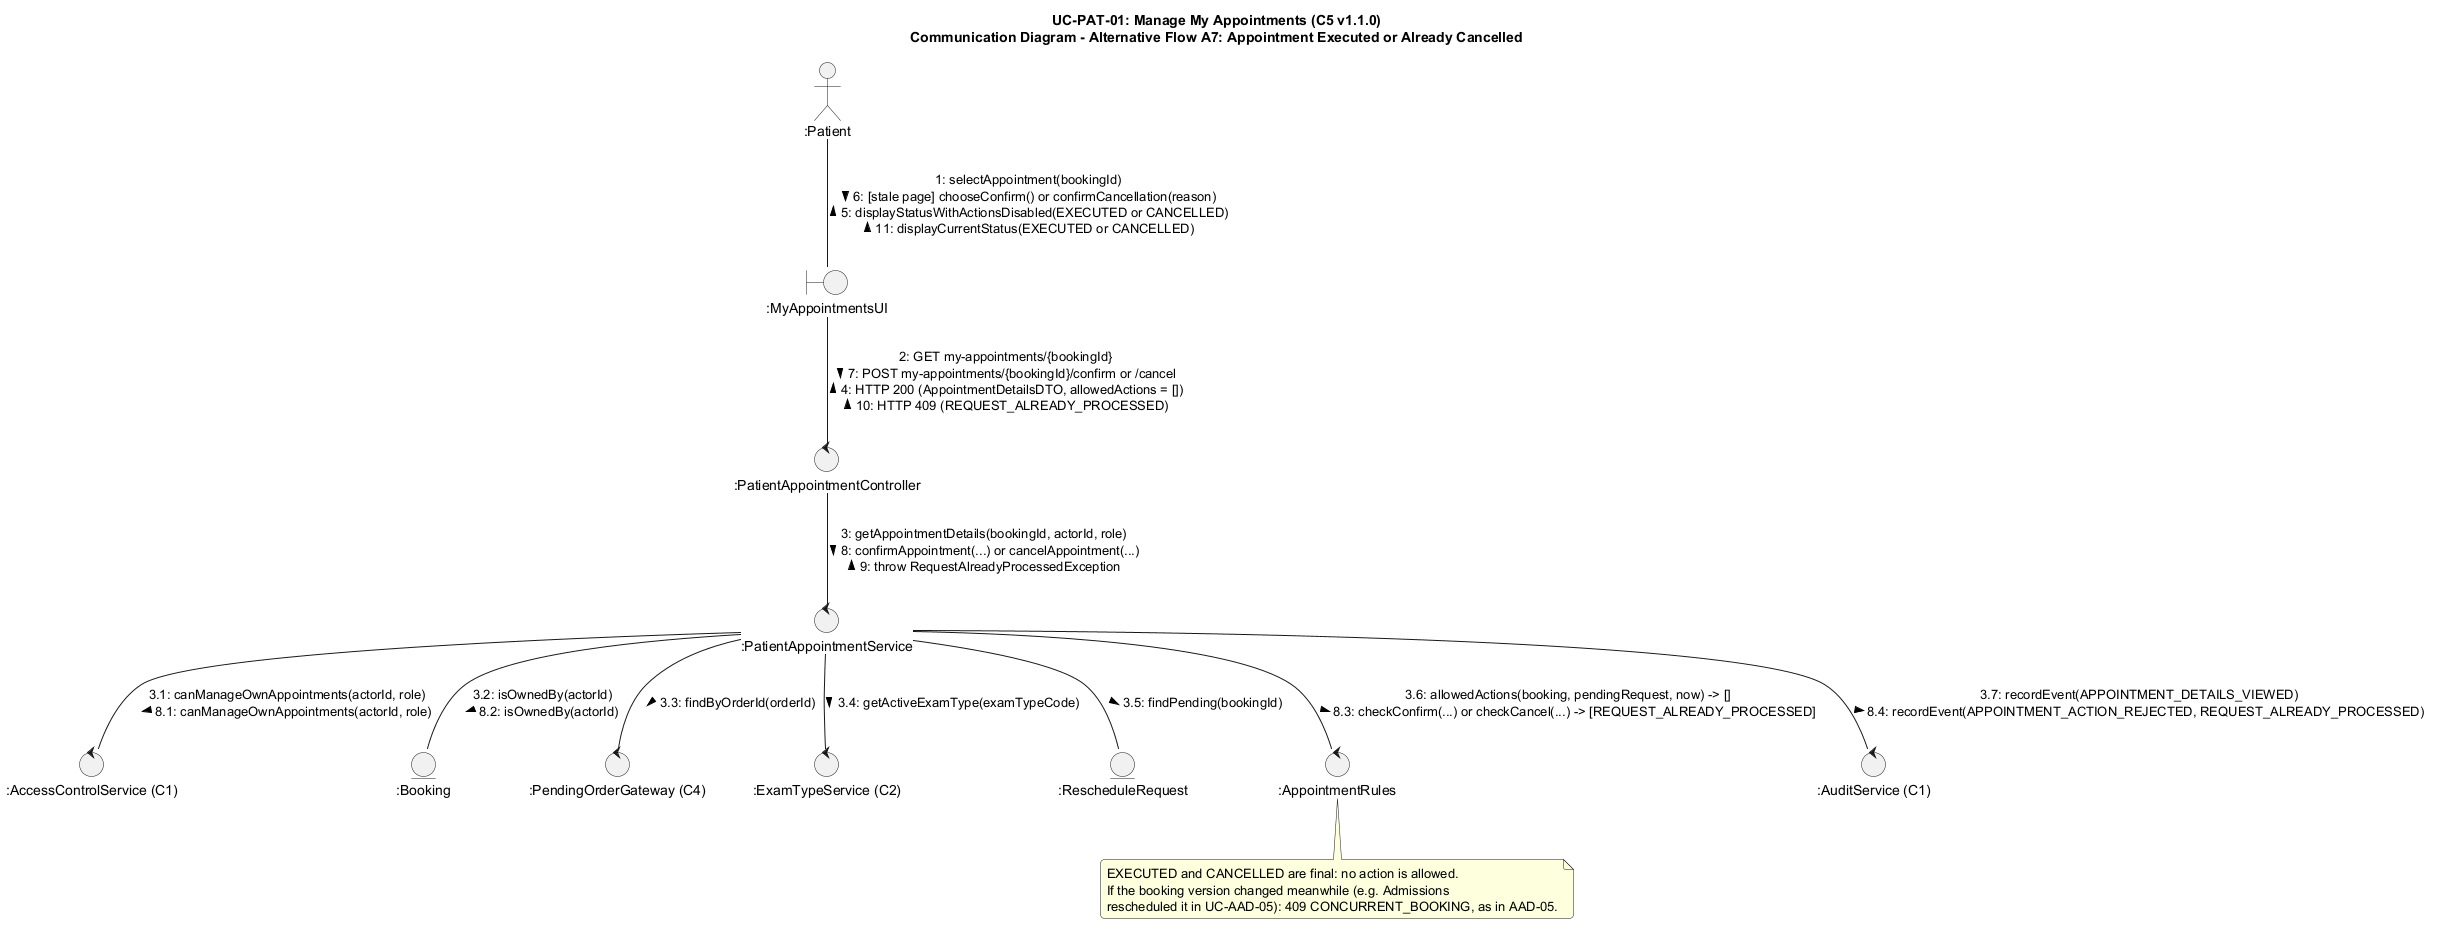

The diagram above was rendered by PlantUML. Its source (embedded in the PNG):
@startuml uc-pat-01-comm-alt-a7
skinparam backgroundColor #FFFFFF
skinparam shadowing false
skinparam roundcorner 8

title UC-PAT-01: Manage My Appointments (C5 v1.1.0)\nCommunication Diagram - Alternative Flow A7: Appointment Executed or Already Cancelled

actor ":Patient" as pat
boundary ":MyAppointmentsUI" as ui
control ":PatientAppointmentController" as ctrl
control ":PatientAppointmentService" as srv
control ":AccessControlService (C1)" as c1
entity ":Booking" as booking
control ":PendingOrderGateway (C4)" as c4
control ":ExamTypeService (C2)" as c2e
entity ":RescheduleRequest" as req
control ":AppointmentRules" as rules
control ":AuditService (C1)" as audit

pat -- ui : 1: selectAppointment(bookingId)\n6: [stale page] chooseConfirm() or confirmCancellation(reason) >\n< 5: displayStatusWithActionsDisabled(EXECUTED or CANCELLED)\n< 11: displayCurrentStatus(EXECUTED or CANCELLED)

ui -- ctrl : 2: GET my-appointments/{bookingId}\n7: POST my-appointments/{bookingId}/confirm or /cancel >\n< 4: HTTP 200 (AppointmentDetailsDTO, allowedActions = [])\n< 10: HTTP 409 (REQUEST_ALREADY_PROCESSED)

ctrl -- srv : 3: getAppointmentDetails(bookingId, actorId, role)\n8: confirmAppointment(...) or cancelAppointment(...) >\n< 9: throw RequestAlreadyProcessedException

srv -- c1 : 3.1: canManageOwnAppointments(actorId, role)\n8.1: canManageOwnAppointments(actorId, role) >

srv -- booking : 3.2: isOwnedBy(actorId)\n8.2: isOwnedBy(actorId) >

srv -- c4 : 3.3: findByOrderId(orderId) >

srv -- c2e : 3.4: getActiveExamType(examTypeCode) >

srv -- req : 3.5: findPending(bookingId) >

srv -- rules : 3.6: allowedActions(booking, pendingRequest, now) -> []\n8.3: checkConfirm(...) or checkCancel(...) -> [REQUEST_ALREADY_PROCESSED] >

srv -- audit : 3.7: recordEvent(APPOINTMENT_DETAILS_VIEWED)\n8.4: recordEvent(APPOINTMENT_ACTION_REJECTED, REQUEST_ALREADY_PROCESSED) >

note bottom of rules
  EXECUTED and CANCELLED are final: no action is allowed.
  If the booking version changed meanwhile (e.g. Admissions
  rescheduled it in UC-AAD-05): 409 CONCURRENT_BOOKING, as in AAD-05.
end note
@enduml